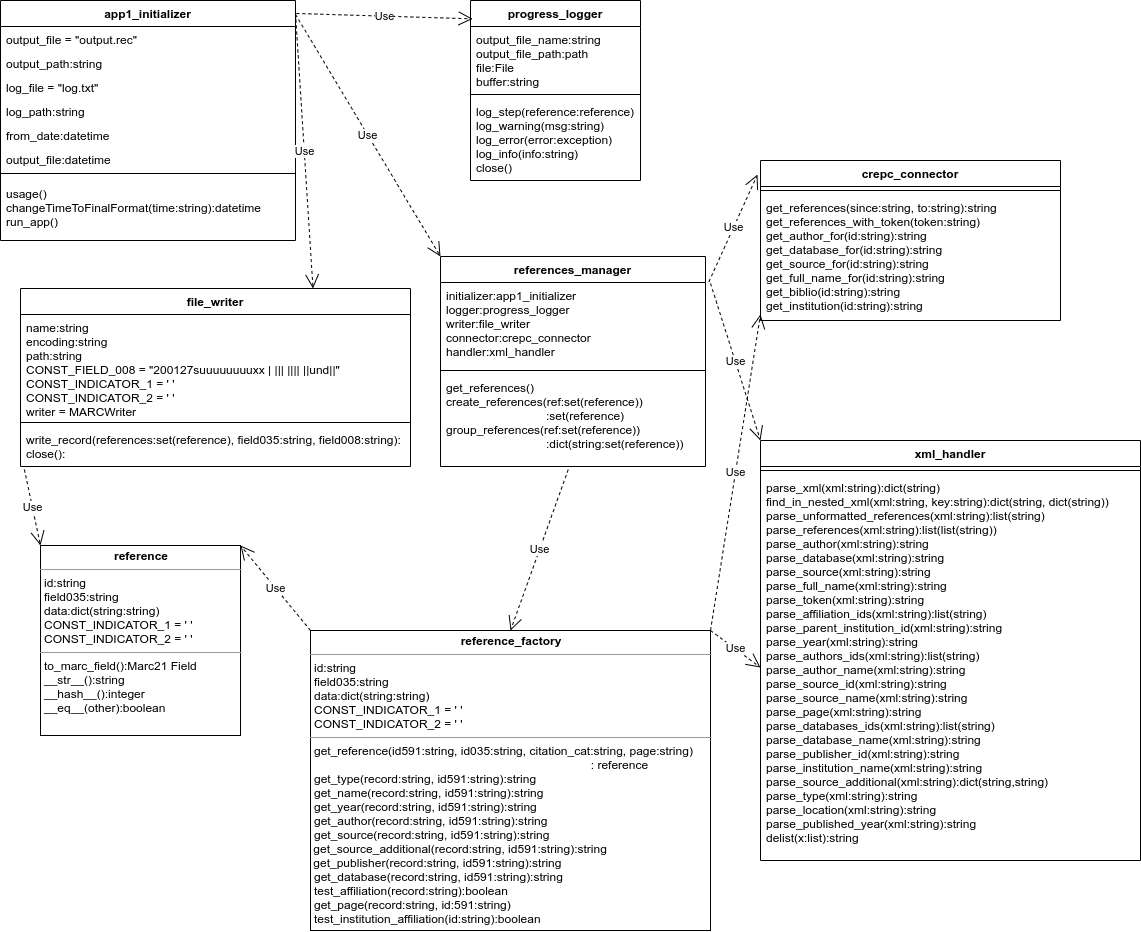

The diagram above was exported from draw.io. Its source (the exported page's mxGraphModel, read from the mxfile embedded in the PNG):
<mxGraphModel dx="731" dy="779" grid="1" gridSize="10" guides="1" tooltips="1" connect="1" arrows="1" fold="1" page="1" pageScale="1" pageWidth="1654" pageHeight="1169" math="0" shadow="0">
  <root>
    <mxCell id="0" />
    <mxCell id="1" parent="0" />
    <mxCell id="Roo315wQ-6OBi1YI7imG-1" value="app1_initializer" style="swimlane;fontStyle=1;align=center;verticalAlign=top;childLayout=stackLayout;horizontal=1;startSize=26;horizontalStack=0;resizeParent=1;resizeParentMax=0;resizeLast=0;collapsible=1;marginBottom=0;" parent="1" vertex="1">
      <mxGeometry x="20" y="20" width="295" height="240" as="geometry" />
    </mxCell>
    <mxCell id="W5LeldMX6e79Qn1AhfLG-2" value="output_file = &quot;output.rec&quot;&#10;" style="text;strokeColor=none;fillColor=none;align=left;verticalAlign=top;spacingLeft=4;spacingRight=4;overflow=hidden;rotatable=0;points=[[0,0.5],[1,0.5]];portConstraint=eastwest;" vertex="1" parent="Roo315wQ-6OBi1YI7imG-1">
      <mxGeometry y="26" width="295" height="24" as="geometry" />
    </mxCell>
    <mxCell id="W5LeldMX6e79Qn1AhfLG-3" value="output_path:string&#10;" style="text;strokeColor=none;fillColor=none;align=left;verticalAlign=top;spacingLeft=4;spacingRight=4;overflow=hidden;rotatable=0;points=[[0,0.5],[1,0.5]];portConstraint=eastwest;" vertex="1" parent="Roo315wQ-6OBi1YI7imG-1">
      <mxGeometry y="50" width="295" height="24" as="geometry" />
    </mxCell>
    <mxCell id="W5LeldMX6e79Qn1AhfLG-4" value="log_file = &quot;log.txt&quot;&#10;" style="text;strokeColor=none;fillColor=none;align=left;verticalAlign=top;spacingLeft=4;spacingRight=4;overflow=hidden;rotatable=0;points=[[0,0.5],[1,0.5]];portConstraint=eastwest;" vertex="1" parent="Roo315wQ-6OBi1YI7imG-1">
      <mxGeometry y="74" width="295" height="24" as="geometry" />
    </mxCell>
    <mxCell id="W5LeldMX6e79Qn1AhfLG-5" value="log_path:string" style="text;strokeColor=none;fillColor=none;align=left;verticalAlign=top;spacingLeft=4;spacingRight=4;overflow=hidden;rotatable=0;points=[[0,0.5],[1,0.5]];portConstraint=eastwest;" vertex="1" parent="Roo315wQ-6OBi1YI7imG-1">
      <mxGeometry y="98" width="295" height="24" as="geometry" />
    </mxCell>
    <mxCell id="W5LeldMX6e79Qn1AhfLG-6" value="from_date:datetime" style="text;strokeColor=none;fillColor=none;align=left;verticalAlign=top;spacingLeft=4;spacingRight=4;overflow=hidden;rotatable=0;points=[[0,0.5],[1,0.5]];portConstraint=eastwest;" vertex="1" parent="Roo315wQ-6OBi1YI7imG-1">
      <mxGeometry y="122" width="295" height="24" as="geometry" />
    </mxCell>
    <mxCell id="W5LeldMX6e79Qn1AhfLG-7" value="output_file:datetime" style="text;strokeColor=none;fillColor=none;align=left;verticalAlign=top;spacingLeft=4;spacingRight=4;overflow=hidden;rotatable=0;points=[[0,0.5],[1,0.5]];portConstraint=eastwest;" vertex="1" parent="Roo315wQ-6OBi1YI7imG-1">
      <mxGeometry y="146" width="295" height="20" as="geometry" />
    </mxCell>
    <mxCell id="Roo315wQ-6OBi1YI7imG-3" value="" style="line;strokeWidth=1;fillColor=none;align=left;verticalAlign=middle;spacingTop=-1;spacingLeft=3;spacingRight=3;rotatable=0;labelPosition=right;points=[];portConstraint=eastwest;" parent="Roo315wQ-6OBi1YI7imG-1" vertex="1">
      <mxGeometry y="166" width="295" height="14" as="geometry" />
    </mxCell>
    <mxCell id="Roo315wQ-6OBi1YI7imG-4" value="usage()&#10;changeTimeToFinalFormat(time:string):datetime&#10;run_app()" style="text;strokeColor=none;fillColor=none;align=left;verticalAlign=top;spacingLeft=4;spacingRight=4;overflow=hidden;rotatable=0;points=[[0,0.5],[1,0.5]];portConstraint=eastwest;" parent="Roo315wQ-6OBi1YI7imG-1" vertex="1">
      <mxGeometry y="180" width="295" height="60" as="geometry" />
    </mxCell>
    <mxCell id="Roo315wQ-6OBi1YI7imG-6" value="references_manager" style="swimlane;fontStyle=1;align=center;verticalAlign=top;childLayout=stackLayout;horizontal=1;startSize=26;horizontalStack=0;resizeParent=1;resizeParentMax=0;resizeLast=0;collapsible=1;marginBottom=0;" parent="1" vertex="1">
      <mxGeometry x="460" y="276" width="265" height="210" as="geometry" />
    </mxCell>
    <mxCell id="Roo315wQ-6OBi1YI7imG-7" value="initializer:app1_initializer&#10;logger:progress_logger&#10;writer:file_writer&#10;connector:crepc_connector&#10;handler:xml_handler" style="text;strokeColor=none;fillColor=none;align=left;verticalAlign=top;spacingLeft=4;spacingRight=4;overflow=hidden;rotatable=0;points=[[0,0.5],[1,0.5]];portConstraint=eastwest;" parent="Roo315wQ-6OBi1YI7imG-6" vertex="1">
      <mxGeometry y="26" width="265" height="84" as="geometry" />
    </mxCell>
    <mxCell id="Roo315wQ-6OBi1YI7imG-8" value="" style="line;strokeWidth=1;fillColor=none;align=left;verticalAlign=middle;spacingTop=-1;spacingLeft=3;spacingRight=3;rotatable=0;labelPosition=right;points=[];portConstraint=eastwest;" parent="Roo315wQ-6OBi1YI7imG-6" vertex="1">
      <mxGeometry y="110" width="265" height="8" as="geometry" />
    </mxCell>
    <mxCell id="Roo315wQ-6OBi1YI7imG-9" value="get_references()&#10;create_references(ref:set(reference))&#10;                              :set(reference)&#10;group_references(ref:set(reference))&#10;                              :dict(string:set(reference))" style="text;strokeColor=none;fillColor=none;align=left;verticalAlign=top;spacingLeft=4;spacingRight=4;overflow=hidden;rotatable=0;points=[[0,0.5],[1,0.5]];portConstraint=eastwest;" parent="Roo315wQ-6OBi1YI7imG-6" vertex="1">
      <mxGeometry y="118" width="265" height="92" as="geometry" />
    </mxCell>
    <mxCell id="Roo315wQ-6OBi1YI7imG-10" value="crepc_connector" style="swimlane;fontStyle=1;align=center;verticalAlign=top;childLayout=stackLayout;horizontal=1;startSize=26;horizontalStack=0;resizeParent=1;resizeParentMax=0;resizeLast=0;collapsible=1;marginBottom=0;" parent="1" vertex="1">
      <mxGeometry x="780" y="180" width="300" height="160" as="geometry" />
    </mxCell>
    <mxCell id="Roo315wQ-6OBi1YI7imG-12" value="" style="line;strokeWidth=1;fillColor=none;align=left;verticalAlign=middle;spacingTop=-1;spacingLeft=3;spacingRight=3;rotatable=0;labelPosition=right;points=[];portConstraint=eastwest;" parent="Roo315wQ-6OBi1YI7imG-10" vertex="1">
      <mxGeometry y="26" width="300" height="8" as="geometry" />
    </mxCell>
    <mxCell id="Roo315wQ-6OBi1YI7imG-13" value="get_references(since:string, to:string):string&#10;get_references_with_token(token:string)&#10;get_author_for(id:string):string&#10;get_database_for(id:string):string&#10;get_source_for(id:string):string&#10;get_full_name_for(id:string):string&#10;get_biblio(id:string):string&#10;get_institution(id:string):string&#10;" style="text;strokeColor=none;fillColor=none;align=left;verticalAlign=top;spacingLeft=4;spacingRight=4;overflow=hidden;rotatable=0;points=[[0,0.5],[1,0.5]];portConstraint=eastwest;" parent="Roo315wQ-6OBi1YI7imG-10" vertex="1">
      <mxGeometry y="34" width="300" height="126" as="geometry" />
    </mxCell>
    <mxCell id="Roo315wQ-6OBi1YI7imG-15" value="xml_handler" style="swimlane;fontStyle=1;align=center;verticalAlign=top;childLayout=stackLayout;horizontal=1;startSize=26;horizontalStack=0;resizeParent=1;resizeParentMax=0;resizeLast=0;collapsible=1;marginBottom=0;" parent="1" vertex="1">
      <mxGeometry x="780" y="460" width="380" height="420" as="geometry" />
    </mxCell>
    <mxCell id="Roo315wQ-6OBi1YI7imG-17" value="" style="line;strokeWidth=1;fillColor=none;align=left;verticalAlign=middle;spacingTop=-1;spacingLeft=3;spacingRight=3;rotatable=0;labelPosition=right;points=[];portConstraint=eastwest;" parent="Roo315wQ-6OBi1YI7imG-15" vertex="1">
      <mxGeometry y="26" width="380" height="8" as="geometry" />
    </mxCell>
    <mxCell id="Roo315wQ-6OBi1YI7imG-18" value="parse_xml(xml:string):dict(string)&#10;find_in_nested_xml(xml:string, key:string):dict(string, dict(string))&#10;parse_unformatted_references(xml:string):list(string)&#10;parse_references(xml:string):list(list(string))&#10;parse_author(xml:string):string&#10;parse_database(xml:string):string&#10;parse_source(xml:string):string&#10;parse_full_name(xml:string):string&#10;parse_token(xml:string):string&#10;parse_affiliation_ids(xml:string):list(string)&#10;parse_parent_institution_id(xml:string):string&#10;parse_year(xml:string):string&#10;parse_authors_ids(xml:string):list(string)&#10;parse_author_name(xml:string):string&#10;parse_source_id(xml:string):string&#10;parse_source_name(xml:string):string&#10;parse_page(xml:string):string&#10;parse_databases_ids(xml:string):list(string)&#10;parse_database_name(xml:string):string&#10;parse_publisher_id(xml:string):string&#10;parse_institution_name(xml:string):string&#10;parse_source_additional(xml:string):dict(string,string)&#10;parse_type(xml:string):string&#10;parse_location(xml:string):string&#10;parse_published_year(xml:string):string&#10;delist(x:list):string&#10;&#10;&#10;&#10;&#10;&#10;&#10;&#10;&#10;&#10;" style="text;strokeColor=none;fillColor=none;align=left;verticalAlign=top;spacingLeft=4;spacingRight=4;overflow=hidden;rotatable=0;points=[[0,0.5],[1,0.5]];portConstraint=eastwest;" parent="Roo315wQ-6OBi1YI7imG-15" vertex="1">
      <mxGeometry y="34" width="380" height="386" as="geometry" />
    </mxCell>
    <mxCell id="Roo315wQ-6OBi1YI7imG-20" value="file_writer" style="swimlane;fontStyle=1;align=center;verticalAlign=top;childLayout=stackLayout;horizontal=1;startSize=26;horizontalStack=0;resizeParent=1;resizeParentMax=0;resizeLast=0;collapsible=1;marginBottom=0;" parent="1" vertex="1">
      <mxGeometry x="40" y="308" width="390" height="178" as="geometry" />
    </mxCell>
    <mxCell id="Roo315wQ-6OBi1YI7imG-21" value="name:string&#10;encoding:string&#10;path:string&#10;CONST_FIELD_008 = &quot;200127suuuuuuuuxx |   |||   |||| ||und||&quot;&#10;CONST_INDICATOR_1 = ' '&#10;CONST_INDICATOR_2 = ' '&#10;writer = MARCWriter&#10;&#10;" style="text;strokeColor=none;fillColor=none;align=left;verticalAlign=top;spacingLeft=4;spacingRight=4;overflow=hidden;rotatable=0;points=[[0,0.5],[1,0.5]];portConstraint=eastwest;" parent="Roo315wQ-6OBi1YI7imG-20" vertex="1">
      <mxGeometry y="26" width="390" height="104" as="geometry" />
    </mxCell>
    <mxCell id="Roo315wQ-6OBi1YI7imG-22" value="" style="line;strokeWidth=1;fillColor=none;align=left;verticalAlign=middle;spacingTop=-1;spacingLeft=3;spacingRight=3;rotatable=0;labelPosition=right;points=[];portConstraint=eastwest;" parent="Roo315wQ-6OBi1YI7imG-20" vertex="1">
      <mxGeometry y="130" width="390" height="8" as="geometry" />
    </mxCell>
    <mxCell id="Roo315wQ-6OBi1YI7imG-23" value="write_record(references:set(reference), field035:string, field008:string):&#10;close():" style="text;strokeColor=none;fillColor=none;align=left;verticalAlign=top;spacingLeft=4;spacingRight=4;overflow=hidden;rotatable=0;points=[[0,0.5],[1,0.5]];portConstraint=eastwest;" parent="Roo315wQ-6OBi1YI7imG-20" vertex="1">
      <mxGeometry y="138" width="390" height="40" as="geometry" />
    </mxCell>
    <mxCell id="Roo315wQ-6OBi1YI7imG-33" value="&lt;p style=&quot;margin: 0px ; margin-top: 4px ; text-align: center&quot;&gt;&lt;b&gt;reference&lt;/b&gt;&lt;/p&gt;&lt;hr size=&quot;1&quot;&gt;&lt;p style=&quot;margin: 0px ; margin-left: 4px&quot;&gt;id:string&lt;/p&gt;&lt;p style=&quot;margin: 0px ; margin-left: 4px&quot;&gt;field035:string&lt;/p&gt;&lt;p style=&quot;margin: 0px ; margin-left: 4px&quot;&gt;data:dict(string:string)&lt;/p&gt;&lt;p style=&quot;margin: 0px ; margin-left: 4px&quot;&gt;CONST_INDICATOR_1 = ' '&lt;/p&gt;&lt;p style=&quot;margin: 0px 0px 0px 4px&quot;&gt;CONST_INDICATOR_2 = ' '&lt;/p&gt;&lt;hr size=&quot;1&quot;&gt;&lt;p style=&quot;margin: 0px ; margin-left: 4px&quot;&gt;to_marc_field():Marc21 Field&lt;/p&gt;&lt;p style=&quot;margin: 0px ; margin-left: 4px&quot;&gt;__str__():string&lt;/p&gt;&lt;p style=&quot;margin: 0px ; margin-left: 4px&quot;&gt;__hash__():integer&lt;/p&gt;&lt;p style=&quot;margin: 0px ; margin-left: 4px&quot;&gt;__eq__(other):boolean&lt;/p&gt;" style="verticalAlign=top;align=left;overflow=fill;fontSize=12;fontFamily=Helvetica;html=1;" parent="1" vertex="1">
      <mxGeometry x="60" y="565" width="200" height="190" as="geometry" />
    </mxCell>
    <mxCell id="Roo315wQ-6OBi1YI7imG-56" value="Use" style="endArrow=open;endSize=12;dashed=1;html=1;entryX=0;entryY=0;entryDx=0;entryDy=0;exitX=1;exitY=0.058;exitDx=0;exitDy=0;exitPerimeter=0;" parent="1" source="Roo315wQ-6OBi1YI7imG-1" target="Roo315wQ-6OBi1YI7imG-6" edge="1">
      <mxGeometry width="160" relative="1" as="geometry">
        <mxPoint x="424.31999999999994" y="335.7919999999999" as="sourcePoint" />
        <mxPoint x="360" y="870" as="targetPoint" />
        <Array as="points" />
      </mxGeometry>
    </mxCell>
    <mxCell id="Roo315wQ-6OBi1YI7imG-60" value="progress_logger" style="swimlane;fontStyle=1;align=center;verticalAlign=top;childLayout=stackLayout;horizontal=1;startSize=26;horizontalStack=0;resizeParent=1;resizeParentMax=0;resizeLast=0;collapsible=1;marginBottom=0;" parent="1" vertex="1">
      <mxGeometry x="490" y="20" width="170" height="180" as="geometry" />
    </mxCell>
    <mxCell id="Roo315wQ-6OBi1YI7imG-61" value="output_file_name:string&#10;output_file_path:path&#10;file:File&#10;buffer:string" style="text;strokeColor=none;fillColor=none;align=left;verticalAlign=top;spacingLeft=4;spacingRight=4;overflow=hidden;rotatable=0;points=[[0,0.5],[1,0.5]];portConstraint=eastwest;" parent="Roo315wQ-6OBi1YI7imG-60" vertex="1">
      <mxGeometry y="26" width="170" height="64" as="geometry" />
    </mxCell>
    <mxCell id="Roo315wQ-6OBi1YI7imG-62" value="" style="line;strokeWidth=1;fillColor=none;align=left;verticalAlign=middle;spacingTop=-1;spacingLeft=3;spacingRight=3;rotatable=0;labelPosition=right;points=[];portConstraint=eastwest;" parent="Roo315wQ-6OBi1YI7imG-60" vertex="1">
      <mxGeometry y="90" width="170" height="8" as="geometry" />
    </mxCell>
    <mxCell id="Roo315wQ-6OBi1YI7imG-63" value="log_step(reference:reference)&#10;log_warning(msg:string)&#10;log_error(error:exception)&#10;log_info(info:string)&#10;close()" style="text;strokeColor=none;fillColor=none;align=left;verticalAlign=top;spacingLeft=4;spacingRight=4;overflow=hidden;rotatable=0;points=[[0,0.5],[1,0.5]];portConstraint=eastwest;" parent="Roo315wQ-6OBi1YI7imG-60" vertex="1">
      <mxGeometry y="98" width="170" height="82" as="geometry" />
    </mxCell>
    <mxCell id="W5LeldMX6e79Qn1AhfLG-11" value="Use" style="endArrow=open;endSize=12;dashed=1;html=1;entryX=0.013;entryY=0.102;entryDx=0;entryDy=0;entryPerimeter=0;exitX=1.003;exitY=0.054;exitDx=0;exitDy=0;exitPerimeter=0;" edge="1" parent="1" source="Roo315wQ-6OBi1YI7imG-1" target="Roo315wQ-6OBi1YI7imG-60">
      <mxGeometry width="160" relative="1" as="geometry">
        <mxPoint x="335.00142857142856" y="80" as="sourcePoint" />
        <mxPoint x="558.93" y="155" as="targetPoint" />
      </mxGeometry>
    </mxCell>
    <mxCell id="W5LeldMX6e79Qn1AhfLG-12" value="Use" style="endArrow=open;endSize=12;dashed=1;html=1;entryX=0.75;entryY=0;entryDx=0;entryDy=0;exitX=1;exitY=0.054;exitDx=0;exitDy=0;exitPerimeter=0;" edge="1" parent="1" source="Roo315wQ-6OBi1YI7imG-1" target="Roo315wQ-6OBi1YI7imG-20">
      <mxGeometry width="160" relative="1" as="geometry">
        <mxPoint x="290" y="79.99999999999996" as="sourcePoint" />
        <mxPoint x="456" y="356.08" as="targetPoint" />
        <Array as="points" />
      </mxGeometry>
    </mxCell>
    <mxCell id="W5LeldMX6e79Qn1AhfLG-13" value="Use" style="endArrow=open;endSize=12;dashed=1;html=1;exitX=1.013;exitY=0.12;exitDx=0;exitDy=0;entryX=-0.01;entryY=0.088;entryDx=0;entryDy=0;entryPerimeter=0;exitPerimeter=0;" edge="1" parent="1" source="Roo315wQ-6OBi1YI7imG-6" target="Roo315wQ-6OBi1YI7imG-10">
      <mxGeometry width="160" relative="1" as="geometry">
        <mxPoint x="670" y="331.4" as="sourcePoint" />
        <mxPoint x="768.28" y="210.00000000000003" as="targetPoint" />
        <Array as="points" />
      </mxGeometry>
    </mxCell>
    <mxCell id="W5LeldMX6e79Qn1AhfLG-16" value="Use" style="endArrow=open;endSize=12;dashed=1;html=1;exitX=0.01;exitY=1.075;exitDx=0;exitDy=0;entryX=0;entryY=0;entryDx=0;entryDy=0;exitPerimeter=0;" edge="1" parent="1" source="Roo315wQ-6OBi1YI7imG-23" target="Roo315wQ-6OBi1YI7imG-33">
      <mxGeometry width="160" relative="1" as="geometry">
        <mxPoint x="40" y="486" as="sourcePoint" />
        <mxPoint x="10" y="720" as="targetPoint" />
        <Array as="points" />
      </mxGeometry>
    </mxCell>
    <mxCell id="W5LeldMX6e79Qn1AhfLG-17" value="&lt;p style=&quot;margin: 0px ; margin-top: 4px ; text-align: center&quot;&gt;&lt;b&gt;reference_factory&lt;/b&gt;&lt;/p&gt;&lt;hr size=&quot;1&quot;&gt;&lt;p style=&quot;margin: 0px ; margin-left: 4px&quot;&gt;id:string&lt;/p&gt;&lt;p style=&quot;margin: 0px ; margin-left: 4px&quot;&gt;field035:string&lt;/p&gt;&lt;p style=&quot;margin: 0px ; margin-left: 4px&quot;&gt;data:dict(string:string)&lt;/p&gt;&lt;p style=&quot;margin: 0px ; margin-left: 4px&quot;&gt;CONST_INDICATOR_1 = ' '&lt;/p&gt;&lt;p style=&quot;margin: 0px 0px 0px 4px&quot;&gt;CONST_INDICATOR_2 = ' '&lt;/p&gt;&lt;hr size=&quot;1&quot;&gt;&lt;p style=&quot;margin: 0px ; margin-left: 4px&quot;&gt;get_reference(id591:string, id035:string, citation_cat:string, page:string)&lt;/p&gt;&lt;p style=&quot;margin: 0px ; margin-left: 4px&quot;&gt;&amp;nbsp; &amp;nbsp; &amp;nbsp; &amp;nbsp; &amp;nbsp; &amp;nbsp; &amp;nbsp; &amp;nbsp; &amp;nbsp; &amp;nbsp; &amp;nbsp; &amp;nbsp; &amp;nbsp; &amp;nbsp; &amp;nbsp; &amp;nbsp; &amp;nbsp; &amp;nbsp; &amp;nbsp; &amp;nbsp; &amp;nbsp; &amp;nbsp; &amp;nbsp; &amp;nbsp; &amp;nbsp; &amp;nbsp; &amp;nbsp; &amp;nbsp; &amp;nbsp; &amp;nbsp; &amp;nbsp; &amp;nbsp; &amp;nbsp; &amp;nbsp; &amp;nbsp; &amp;nbsp; &amp;nbsp; &amp;nbsp; &amp;nbsp; &amp;nbsp; &amp;nbsp; &amp;nbsp;: reference&lt;/p&gt;&lt;p style=&quot;margin: 0px ; margin-left: 4px&quot;&gt;get_type&lt;span&gt;(record:string, id591:string):string&lt;/span&gt;&lt;/p&gt;&lt;p style=&quot;margin: 0px ; margin-left: 4px&quot;&gt;get_name&lt;span&gt;(record:string, id591:string):string&lt;/span&gt;&lt;/p&gt;&lt;p style=&quot;margin: 0px ; margin-left: 4px&quot;&gt;get_year&lt;span&gt;(record:string, id591:string):string&lt;/span&gt;&lt;/p&gt;&lt;p style=&quot;margin: 0px ; margin-left: 4px&quot;&gt;get_author&lt;span&gt;(record:string, id591:string):string&lt;/span&gt;&lt;/p&gt;&lt;p style=&quot;margin: 0px ; margin-left: 4px&quot;&gt;&lt;span&gt;get_source&lt;/span&gt;&lt;span&gt;(record:string, id591:string):string&lt;/span&gt;&lt;/p&gt;&amp;nbsp;get_source_additional(record:string, id591:string):string&lt;br&gt;&amp;nbsp;get_publisher(record:string, id591:string):string&lt;br&gt;&lt;p style=&quot;margin: 0px ; margin-left: 4px&quot;&gt;&lt;span&gt;get_database(record:string, id591:string):string&lt;/span&gt;&lt;/p&gt;&lt;p style=&quot;margin: 0px ; margin-left: 4px&quot;&gt;test_affiliation(record:string):boolean&lt;/p&gt;&lt;p style=&quot;margin: 0px ; margin-left: 4px&quot;&gt;get_page(record:string, id:591:string)&lt;/p&gt;&lt;p style=&quot;margin: 0px ; margin-left: 4px&quot;&gt;test_institution_affiliation(id:string):boolean&lt;/p&gt;&lt;p style=&quot;margin: 0px ; margin-left: 4px&quot;&gt;&lt;br&gt;&lt;/p&gt;&lt;p style=&quot;margin: 0px ; margin-left: 4px&quot;&gt;&lt;br&gt;&lt;/p&gt;&lt;p style=&quot;margin: 0px ; margin-left: 4px&quot;&gt;&lt;br&gt;&lt;/p&gt;" style="verticalAlign=top;align=left;overflow=fill;fontSize=12;fontFamily=Helvetica;html=1;" vertex="1" parent="1">
      <mxGeometry x="330" y="650" width="400" height="300" as="geometry" />
    </mxCell>
    <mxCell id="W5LeldMX6e79Qn1AhfLG-18" value="Use" style="endArrow=open;endSize=12;dashed=1;html=1;entryX=0.5;entryY=0;entryDx=0;entryDy=0;exitX=0.482;exitY=1.034;exitDx=0;exitDy=0;exitPerimeter=0;" edge="1" parent="1" source="Roo315wQ-6OBi1YI7imG-9" target="W5LeldMX6e79Qn1AhfLG-17">
      <mxGeometry width="160" relative="1" as="geometry">
        <mxPoint x="593" y="490" as="sourcePoint" />
        <mxPoint x="550" y="744" as="targetPoint" />
        <Array as="points" />
      </mxGeometry>
    </mxCell>
    <mxCell id="W5LeldMX6e79Qn1AhfLG-19" value="Use" style="endArrow=open;endSize=12;dashed=1;html=1;exitX=1;exitY=0;exitDx=0;exitDy=0;entryX=0;entryY=0.5;entryDx=0;entryDy=0;" edge="1" parent="1" source="W5LeldMX6e79Qn1AhfLG-17" target="Roo315wQ-6OBi1YI7imG-18">
      <mxGeometry width="160" relative="1" as="geometry">
        <mxPoint x="677.73" y="509.99799999999993" as="sourcePoint" />
        <mxPoint x="770" y="410" as="targetPoint" />
        <Array as="points" />
      </mxGeometry>
    </mxCell>
    <mxCell id="W5LeldMX6e79Qn1AhfLG-20" value="Use" style="endArrow=open;endSize=12;dashed=1;html=1;exitX=1;exitY=0;exitDx=0;exitDy=0;entryX=0;entryY=0.952;entryDx=0;entryDy=0;entryPerimeter=0;" edge="1" parent="1" source="W5LeldMX6e79Qn1AhfLG-17" target="Roo315wQ-6OBi1YI7imG-13">
      <mxGeometry width="160" relative="1" as="geometry">
        <mxPoint x="700" y="633" as="sourcePoint" />
        <mxPoint x="740" y="590" as="targetPoint" />
        <Array as="points" />
      </mxGeometry>
    </mxCell>
    <mxCell id="W5LeldMX6e79Qn1AhfLG-21" value="Use" style="endArrow=open;endSize=12;dashed=1;html=1;exitX=0;exitY=0;exitDx=0;exitDy=0;entryX=1;entryY=0;entryDx=0;entryDy=0;" edge="1" parent="1" source="W5LeldMX6e79Qn1AhfLG-17" target="Roo315wQ-6OBi1YI7imG-33">
      <mxGeometry width="160" relative="1" as="geometry">
        <mxPoint x="300" y="590" as="sourcePoint" />
        <mxPoint x="270" y="570" as="targetPoint" />
        <Array as="points" />
      </mxGeometry>
    </mxCell>
    <mxCell id="W5LeldMX6e79Qn1AhfLG-22" value="Use" style="endArrow=open;endSize=12;dashed=1;html=1;exitX=1.019;exitY=0.012;exitDx=0;exitDy=0;entryX=0;entryY=0;entryDx=0;entryDy=0;exitPerimeter=0;" edge="1" parent="1" source="Roo315wQ-6OBi1YI7imG-7" target="Roo315wQ-6OBi1YI7imG-15">
      <mxGeometry width="160" relative="1" as="geometry">
        <mxPoint x="729.9950000000001" y="397.12000000000006" as="sourcePoint" />
        <mxPoint x="788.55" y="290.00000000000006" as="targetPoint" />
        <Array as="points" />
      </mxGeometry>
    </mxCell>
  </root>
</mxGraphModel>